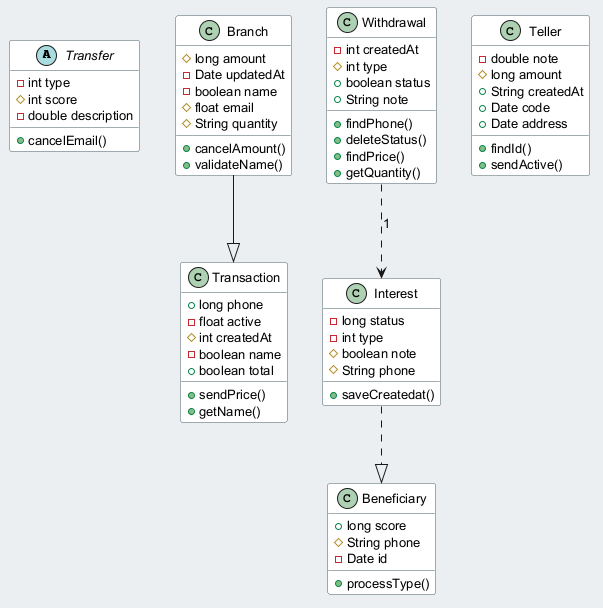

The diagram above was rendered by PlantUML. Its source (embedded in the PNG):
@startuml
skinparam backgroundColor #ECEFF1
skinparam classBackgroundColor #FFFFFF
skinparam classBorderColor #455A64
skinparam defaultFontSize 13
abstract class Transfer {
  -int type
  #int score
  -double description
  +cancelEmail()
}
class Transaction {
  +long phone
  -float active
  #int createdAt
  -boolean name
  +boolean total
  +sendPrice()
  +getName()
}
class Branch {
  #long amount
  -Date updatedAt
  -boolean name
  #float email
  #String quantity
  +cancelAmount()
  +validateName()
}
class Withdrawal {
  -int createdAt
  #int type
  +boolean status
  +String note
  +findPhone()
  +deleteStatus()
  +findPrice()
  +getQuantity()
}
class Interest {
  -long status
  -int type
  #boolean note
  #String phone
  +saveCreatedat()
}
class Beneficiary {
  +long score
  #String phone
  -Date id
  +processType()
}
class Teller {
  -double note
  #long amount
  +String createdAt
  +Date code
  +Date address
  +findId()
  +sendActive()
}
Branch --|> Transaction
Interest ..|> Beneficiary
Withdrawal ..> Interest : "1"
@enduml